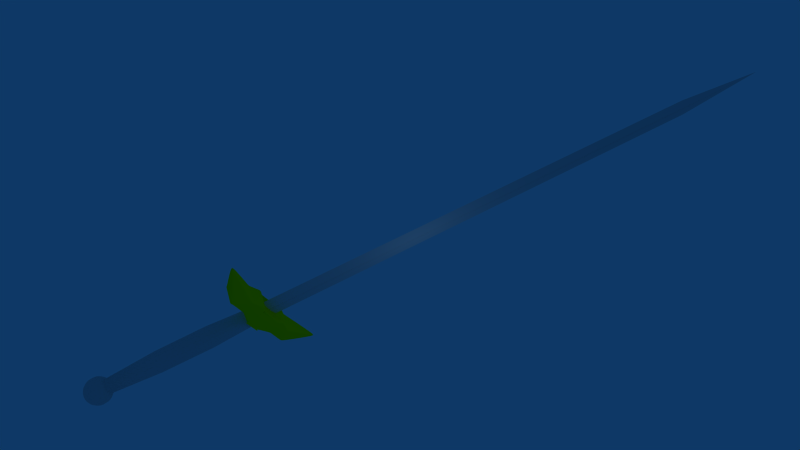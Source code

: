 # Source: how-pretty-sword.blend  (saved by Blender 2.49.2; exported with 4.5.12 LTS)
import bpy
from mathutils import Matrix  # noqa: F401  (used for matrix-valued properties, if any)

bpy.ops.wm.read_factory_settings(use_empty=True)
scene = bpy.context.scene
scene.name = 'Scene'

# ---- collections
col_collection_1 = bpy.data.collections.new('Collection 1'); scene.collection.children.link(col_collection_1)

# ---- materials (node trees are filled in below, after node groups)
mat_material_001 = bpy.data.materials.new('Material.001')
mat_material_001.alpha_threshold = 0.0
mat_material_001.diffuse_color = (0.9682, 1.0, 0.0, 1.0)
mat_material_001.roughness = 0.5
mat_material_001.line_color = (0.0, 0.0, 0.0, 1.0)

# ---- material node trees

# ---- world
world_world = bpy.data.worlds.new('World'); scene.world = world_world
world_world.color = (0.05656, 0.2208, 0.4)
world_world.use_sun_shadow = False
world_world.sun_shadow_jitter_overblur = 0.0
world_world.cycles.sampling_method = 'MANUAL'
world_world.cycles.sample_map_resolution = 256

# ---- cameras
cam_camera = bpy.data.cameras.new('Camera')
cam_camera.passepartout_alpha = 0.2
cam_camera.clip_end = 100.0
cam_camera.lens = 35.0
cam_camera.ortho_scale = 7.314
cam_camera.show_passepartout = False
cam_camera.show_safe_areas = True
cam_camera.dof.focus_distance = 0.0
cam_camera.dof.aperture_fstop = 128.0

# ---- lights
light_spot = bpy.data.lights.new('Spot', 'POINT')
light_spot.transmission_factor = 0.0
light_spot.cutoff_distance = 30.0
light_spot.energy = 100.0
light_spot.shadow_buffer_clip_start = 1.001
light_spot.shadow_soft_size = 1.0
light_spot.shadow_maximum_resolution = 0.006
light_spot.use_absolute_resolution = True
light_spot.cycles.use_multiple_importance_sampling = False

# ---- meshes
me_circle_001 = bpy.data.meshes.new('Circle.001')
me_circle_001.from_pydata([(0.7071, 0.7071, 0.0), (0.7071, -0.7071, 0.0), (-0.7071, -0.7071, 0.0), (-0.7071, 0.7071, 0.0), (0.9475, 0.7071, 1.5), (0.9475, -0.7071, 1.5), (-0.9475, -0.7071, 1.5), (-0.9475, 0.7071, 1.5), (1.448, -0.7071, 1.8), (1.448, 0.7071, 1.8), (1.907, -0.7071, 0.4), (1.907, 0.7071, 0.4), (-1.907, -0.7071, 0.4), (-1.907, 0.7071, 0.4), (-1.448, -0.7071, 1.8), (-1.448, 0.7071, 1.8), (-2.548, 0.7071, 1.5), (-2.548, -0.7071, 1.5), (-3.607, 0.7071, 0.4), (-3.607, -0.7071, 0.4), (3.607, 0.7071, 0.4), (3.607, -0.7071, 0.4), (2.548, 0.7071, 1.5), (2.548, -0.7071, 1.5), (3.607, -0.7071, 0.4), (2.548, -0.7071, 1.5), (2.548, 0.7071, 1.5), (3.607, 0.7071, 0.4), (6.518, 0.0, 2.238), (-6.518, 5.364e-07, 2.238)], [], [(2, 1, 5, 6), (3, 0, 4, 7), (5, 1, 10, 8), (4, 5, 8, 9), (0, 4, 9, 11), (1, 0, 11, 10), (2, 3, 13, 12), (6, 2, 12, 14), (7, 6, 14, 15), (3, 7, 15, 13), (13, 15, 16, 18), (15, 14, 17, 16), (14, 12, 19, 17), (12, 13, 18, 19), (10, 11, 20, 21), (11, 9, 22, 20), (9, 8, 23, 22), (8, 10, 21, 23), (23, 21, 24, 25), (22, 23, 25, 26), (20, 22, 26, 27), (21, 20, 27, 24), (24, 27, 28), (27, 26, 28), (26, 25, 28), (25, 24, 28), (19, 18, 29), (17, 19, 29), (16, 17, 29), (18, 16, 29), (0, 1, 2, 3), (4, 5, 6, 7)])
me_circle_001.polygons.foreach_set('use_smooth', [True] * 32)
me_circle_001.materials.append(mat_material_001)
me_circle_001.use_remesh_preserve_volume = False
me_circle_001.use_remesh_preserve_attributes = False
me_circle_001.use_mirror_vertex_groups = False
me_circle_001.update()
me_sphere = bpy.data.meshes.new('Sphere')
me_sphere.from_pydata([(0.5556, 0.0, 0.8315), (0.9239, 0.0, 0.3827), (-3.01e-07, -1.247e-07, -1.0), (0.1802, 0.07466, -0.9808), (0.3536, 0.1464, -0.9239), (0.5133, 0.2126, -0.8315), (0.6533, 0.2706, -0.7071), (0.7682, 0.3182, -0.5556), (0.8536, 0.3536, -0.3827), (0.9061, 0.3753, -0.1951), (0.9239, 0.3827, 5.96e-08), (0.9061, 0.3753, 0.1951), (0.8536, 0.3536, 0.3827), (0.7682, 0.3182, 0.5556), (0.6533, 0.2706, 0.7071), (0.5133, 0.2126, 0.8315), (0.3928, 0.3928, 0.8315), (0.5, 0.5, 0.7071), (0.5879, 0.5879, 0.5556), (0.6533, 0.6533, 0.3827), (0.6935, 0.6935, 0.1951), (0.7071, 0.7071, 5.96e-08), (0.6935, 0.6935, -0.1951), (0.6533, 0.6533, -0.3827), (0.5879, 0.5879, -0.5556), (0.5, 0.5, -0.7071), (0.3928, 0.3928, -0.8315), (0.2706, 0.2706, -0.9239), (0.1379, 0.1379, -0.9808), (0.07466, 0.1802, -0.9808), (0.1464, 0.3536, -0.9239), (0.2126, 0.5133, -0.8315), (0.2706, 0.6533, -0.7071), (0.3182, 0.7682, -0.5556), (0.3536, 0.8536, -0.3827), (0.3753, 0.9061, -0.1951), (0.3827, 0.9239, 5.96e-08), (0.3753, 0.9061, 0.1951), (0.3536, 0.8536, 0.3827), (0.3182, 0.7682, 0.5556), (0.2706, 0.6533, 0.7071), (0.2126, 0.5133, 0.8315), (-1.49e-08, 0.5556, 0.8315), (-4.47e-08, 0.7071, 0.7071), (-2.98e-08, 0.8315, 0.5556), (-2.98e-08, 0.9239, 0.3827), (-2.98e-08, 0.9808, 0.1951), (-2.98e-08, 1.0, 5.96e-08), (5.96e-08, 0.9808, -0.1951), (-2.98e-08, 0.9239, -0.3827), (-2.98e-08, 0.8315, -0.5556), (-4.47e-08, 0.7071, -0.7071), (0.0, 0.5556, -0.8315), (-2.98e-08, 0.3827, -0.9239), (-7.451e-09, 0.1951, -0.9808), (-0.07466, 0.1802, -0.9808), (-0.1464, 0.3536, -0.9239), (-0.2126, 0.5133, -0.8315), (-0.2706, 0.6533, -0.7071), (-0.3182, 0.7682, -0.5556), (-0.3536, 0.8536, -0.3827), (-0.3753, 0.9061, -0.1951), (-0.3827, 0.9239, 5.96e-08), (-0.3753, 0.9061, 0.1951), (-0.3536, 0.8536, 0.3827), (-0.3182, 0.7682, 0.5556), (-0.2706, 0.6533, 0.7071), (-0.2126, 0.5133, 0.8315), (-0.3928, 0.3928, 0.8315), (-0.5, 0.5, 0.7071), (-0.5879, 0.5879, 0.5556), (-0.6533, 0.6533, 0.3827), (-0.6935, 0.6935, 0.1951), (-0.7071, 0.7071, 5.96e-08), (-0.6935, 0.6935, -0.1951), (-0.6533, 0.6533, -0.3827), (-0.5879, 0.5879, -0.5556), (-0.5, 0.5, -0.7071), (-0.3928, 0.3928, -0.8315), (-0.2706, 0.2706, -0.9239), (-0.1379, 0.1379, -0.9808), (-0.1802, 0.07466, -0.9808), (-0.3536, 0.1464, -0.9239), (-0.5133, 0.2126, -0.8315), (-0.6533, 0.2706, -0.7071), (-0.7682, 0.3182, -0.5556), (-0.8536, 0.3536, -0.3827), (-0.9061, 0.3753, -0.1951), (-0.9239, 0.3827, 5.96e-08), (-0.9061, 0.3753, 0.1951), (-0.8536, 0.3536, 0.3827), (-0.7682, 0.3182, 0.5556), (-0.6533, 0.2706, 0.7071), (-0.5133, 0.2126, 0.8315), (-0.5556, -1.49e-08, 0.8315), (-0.7071, -1.49e-08, 0.7071), (-0.8315, 0.0, 0.5556), (-0.9239, -2.98e-08, 0.3827), (-0.9808, -5.96e-08, 0.1951), (-1.0, 0.0, 5.96e-08), (-0.9808, 1.192e-07, -0.1951), (-0.9239, -2.98e-08, -0.3827), (-0.8315, 0.0, -0.5556), (-0.7071, -1.49e-08, -0.7071), (-0.5556, 1.49e-08, -0.8315), (-0.3827, -1.49e-08, -0.9239), (-0.1951, -7.451e-09, -0.9808), (-0.1802, -0.07466, -0.9808), (-0.3536, -0.1464, -0.9239), (-0.5133, -0.2126, -0.8315), (-0.6533, -0.2706, -0.7071), (-0.7682, -0.3182, -0.5556), (-0.8536, -0.3536, -0.3827), (-0.9061, -0.3753, -0.1951), (-0.9239, -0.3827, 5.96e-08), (-0.9061, -0.3753, 0.1951), (-0.8536, -0.3536, 0.3827), (-0.7682, -0.3182, 0.5556), (-0.6533, -0.2706, 0.7071), (-0.5133, -0.2126, 0.8315), (-0.3928, -0.3928, 0.8315), (-0.5, -0.5, 0.7071), (-0.5879, -0.5879, 0.5556), (-0.6533, -0.6533, 0.3827), (-0.6935, -0.6935, 0.1951), (-0.7071, -0.7071, 5.96e-08), (-0.6935, -0.6935, -0.1951), (-0.6533, -0.6533, -0.3827), (-0.5879, -0.5879, -0.5556), (-0.5, -0.5, -0.7071), (-0.3928, -0.3928, -0.8315), (-0.2706, -0.2706, -0.9239), (-0.1379, -0.1379, -0.9808), (-0.07466, -0.1802, -0.9808), (-0.1464, -0.3536, -0.9239), (-0.2126, -0.5133, -0.8315), (-0.2706, -0.6533, -0.7071), (-0.3182, -0.7682, -0.5556), (-0.3536, -0.8536, -0.3827), (-0.3753, -0.9061, -0.1951), (-0.3827, -0.9239, 5.96e-08), (-0.3753, -0.9061, 0.1951), (-0.3536, -0.8536, 0.3827), (-0.3182, -0.7682, 0.5556), (-0.2706, -0.6533, 0.7071), (-0.2126, -0.5133, 0.8315), (1.49e-08, -0.5556, 0.8315), (2.98e-08, -0.7071, 0.7071), (0.0, -0.8315, 0.5556), (2.98e-08, -0.9239, 0.3827), (8.941e-08, -0.9808, 0.1951), (2.98e-08, -1.0, 5.96e-08), (-2.086e-07, -0.9808, -0.1951), (2.98e-08, -0.9239, -0.3827), (0.0, -0.8315, -0.5556), (2.98e-08, -0.7071, -0.7071), (-1.49e-08, -0.5556, -0.8315), (1.49e-08, -0.3827, -0.9239), (7.451e-09, -0.1951, -0.9808), (0.07466, -0.1802, -0.9808), (0.1464, -0.3536, -0.9239), (0.2126, -0.5133, -0.8315), (0.2706, -0.6533, -0.7071), (0.3182, -0.7682, -0.5556), (0.3536, -0.8536, -0.3827), (0.3753, -0.9061, -0.1951), (0.3827, -0.9239, 5.96e-08), (0.3753, -0.9061, 0.1951), (0.3536, -0.8536, 0.3827), (0.3182, -0.7682, 0.5556), (0.2706, -0.6533, 0.7071), (0.2126, -0.5133, 0.8315), (0.3928, -0.3928, 0.8315), (0.5, -0.5, 0.7071), (0.5879, -0.5879, 0.5556), (0.6533, -0.6533, 0.3827), (0.6935, -0.6935, 0.1951), (0.7071, -0.7071, 5.96e-08), (0.6935, -0.6935, -0.1951), (0.6533, -0.6533, -0.3827), (0.5879, -0.5879, -0.5556), (0.5, -0.5, -0.7071), (0.3928, -0.3928, -0.8315), (0.2706, -0.2706, -0.9239), (0.1379, -0.1379, -0.9808), (0.1802, -0.07466, -0.9808), (0.3536, -0.1464, -0.9239), (0.5133, -0.2126, -0.8315), (0.6533, -0.2706, -0.7071), (0.7682, -0.3182, -0.5556), (0.8536, -0.3536, -0.3827), (0.9061, -0.3753, -0.1951), (0.9239, -0.3827, 5.96e-08), (0.9061, -0.3753, 0.1951), (0.8536, -0.3536, 0.3827), (0.7682, -0.3182, 0.5556), (0.6533, -0.2706, 0.7071), (0.5133, -0.2126, 0.8315), (0.7071, 1.49e-08, 0.7071), (0.8315, 0.0, 0.5556), (0.9808, 1.49e-07, 0.1951), (1.0, 2.98e-08, 5.96e-08), (0.9808, -1.788e-07, -0.1951), (0.9239, 2.98e-08, -0.3827), (0.8315, 0.0, -0.5556), (0.7071, 1.49e-08, -0.7071), (0.5556, -1.49e-08, -0.8315), (0.3827, 1.49e-08, -0.9239), (0.1951, 7.451e-09, -0.9808), (0.7778, 3.725e-10, 4.831), (0.7186, 0.2977, 4.831), (0.55, 0.55, 4.831), (0.2977, 0.7186, 4.831), (-2.086e-08, 0.7778, 4.831), (-0.2977, 0.7186, 4.831), (-0.55, 0.55, 4.831), (-0.7186, 0.2977, 4.831), (-0.7778, -2.049e-08, 4.831), (-0.7186, -0.2977, 4.831), (-0.55, -0.55, 4.831), (-0.2977, -0.7186, 4.831), (2.086e-08, -0.7778, 4.831), (0.2977, -0.7186, 4.831), (0.55, -0.55, 4.831), (0.7186, -0.2977, 4.831), (0.7186, 0.2977, 8.831), (0.7778, 3.725e-10, 8.831), (0.55, 0.55, 8.831), (0.2977, 0.7186, 8.831), (-2.086e-08, 0.7778, 8.831), (-0.2977, 0.7186, 8.831), (-0.55, 0.55, 8.831), (-0.7186, 0.2977, 8.831), (-0.7778, -2.049e-08, 8.831), (-0.7186, -0.2977, 8.831), (-0.55, -0.55, 8.831), (-0.2977, -0.7186, 8.831), (2.086e-08, -0.7778, 8.831), (0.2977, -0.7186, 8.831), (0.55, -0.55, 8.831), (0.7186, -0.2977, 8.831), (0.5556, -7.983e-10, 12.83), (0.5133, 0.2126, 12.83), (0.3928, 0.3928, 12.83), (0.2126, 0.5133, 12.83), (-1.703e-08, 0.5556, 12.83), (-0.2126, 0.5133, 12.83), (-0.3928, 0.3928, 12.83), (-0.5133, 0.2126, 12.83), (-0.5556, -1.57e-08, 12.83), (-0.5133, -0.2126, 12.83), (-0.3928, -0.3928, 12.83), (-0.2126, -0.5133, 12.83), (1.277e-08, -0.5556, 12.83), (0.2126, -0.5133, 12.83), (0.3928, -0.3928, 12.83), (0.5133, -0.2126, 12.83)], [], [(2, 3, 208), (208, 3, 4, 207), (207, 4, 5, 206), (206, 5, 6, 205), (205, 6, 7, 204), (204, 7, 8, 203), (203, 8, 9, 202), (202, 9, 10, 201), (201, 10, 11, 200), (200, 11, 12, 1), (1, 12, 13, 199), (199, 13, 14, 198), (15, 0, 198, 14), (14, 17, 16, 15), (13, 18, 17, 14), (12, 19, 18, 13), (11, 20, 19, 12), (10, 21, 20, 11), (9, 22, 21, 10), (8, 23, 22, 9), (7, 24, 23, 8), (6, 25, 24, 7), (5, 26, 25, 6), (4, 27, 26, 5), (3, 28, 27, 4), (2, 28, 3), (2, 29, 28), (28, 29, 30, 27), (27, 30, 31, 26), (26, 31, 32, 25), (25, 32, 33, 24), (24, 33, 34, 23), (23, 34, 35, 22), (22, 35, 36, 21), (21, 36, 37, 20), (20, 37, 38, 19), (19, 38, 39, 18), (18, 39, 40, 17), (17, 40, 41, 16), (40, 43, 42, 41), (39, 44, 43, 40), (38, 45, 44, 39), (37, 46, 45, 38), (36, 47, 46, 37), (35, 48, 47, 36), (34, 49, 48, 35), (33, 50, 49, 34), (32, 51, 50, 33), (31, 52, 51, 32), (30, 53, 52, 31), (29, 54, 53, 30), (2, 54, 29), (2, 55, 54), (54, 55, 56, 53), (53, 56, 57, 52), (52, 57, 58, 51), (51, 58, 59, 50), (50, 59, 60, 49), (49, 60, 61, 48), (48, 61, 62, 47), (47, 62, 63, 46), (46, 63, 64, 45), (45, 64, 65, 44), (44, 65, 66, 43), (43, 66, 67, 42), (66, 69, 68, 67), (65, 70, 69, 66), (64, 71, 70, 65), (63, 72, 71, 64), (62, 73, 72, 63), (61, 74, 73, 62), (60, 75, 74, 61), (59, 76, 75, 60), (58, 77, 76, 59), (57, 78, 77, 58), (56, 79, 78, 57), (55, 80, 79, 56), (2, 80, 55), (2, 81, 80), (80, 81, 82, 79), (79, 82, 83, 78), (78, 83, 84, 77), (77, 84, 85, 76), (76, 85, 86, 75), (75, 86, 87, 74), (74, 87, 88, 73), (73, 88, 89, 72), (72, 89, 90, 71), (71, 90, 91, 70), (70, 91, 92, 69), (69, 92, 93, 68), (92, 95, 94, 93), (91, 96, 95, 92), (90, 97, 96, 91), (89, 98, 97, 90), (88, 99, 98, 89), (87, 100, 99, 88), (86, 101, 100, 87), (85, 102, 101, 86), (84, 103, 102, 85), (83, 104, 103, 84), (82, 105, 104, 83), (81, 106, 105, 82), (2, 106, 81), (2, 107, 106), (106, 107, 108, 105), (105, 108, 109, 104), (104, 109, 110, 103), (103, 110, 111, 102), (102, 111, 112, 101), (101, 112, 113, 100), (100, 113, 114, 99), (99, 114, 115, 98), (98, 115, 116, 97), (97, 116, 117, 96), (96, 117, 118, 95), (95, 118, 119, 94), (118, 121, 120, 119), (117, 122, 121, 118), (116, 123, 122, 117), (115, 124, 123, 116), (114, 125, 124, 115), (113, 126, 125, 114), (112, 127, 126, 113), (111, 128, 127, 112), (110, 129, 128, 111), (109, 130, 129, 110), (108, 131, 130, 109), (107, 132, 131, 108), (2, 132, 107), (2, 133, 132), (132, 133, 134, 131), (131, 134, 135, 130), (130, 135, 136, 129), (129, 136, 137, 128), (128, 137, 138, 127), (127, 138, 139, 126), (126, 139, 140, 125), (125, 140, 141, 124), (124, 141, 142, 123), (123, 142, 143, 122), (122, 143, 144, 121), (121, 144, 145, 120), (144, 147, 146, 145), (143, 148, 147, 144), (142, 149, 148, 143), (141, 150, 149, 142), (140, 151, 150, 141), (139, 152, 151, 140), (138, 153, 152, 139), (137, 154, 153, 138), (136, 155, 154, 137), (135, 156, 155, 136), (134, 157, 156, 135), (133, 158, 157, 134), (2, 158, 133), (2, 159, 158), (158, 159, 160, 157), (157, 160, 161, 156), (156, 161, 162, 155), (155, 162, 163, 154), (154, 163, 164, 153), (153, 164, 165, 152), (152, 165, 166, 151), (151, 166, 167, 150), (150, 167, 168, 149), (149, 168, 169, 148), (148, 169, 170, 147), (147, 170, 171, 146), (170, 173, 172, 171), (169, 174, 173, 170), (168, 175, 174, 169), (167, 176, 175, 168), (166, 177, 176, 167), (165, 178, 177, 166), (164, 179, 178, 165), (163, 180, 179, 164), (162, 181, 180, 163), (161, 182, 181, 162), (160, 183, 182, 161), (159, 184, 183, 160), (2, 184, 159), (2, 185, 184), (184, 185, 186, 183), (183, 186, 187, 182), (182, 187, 188, 181), (181, 188, 189, 180), (180, 189, 190, 179), (179, 190, 191, 178), (178, 191, 192, 177), (177, 192, 193, 176), (176, 193, 194, 175), (175, 194, 195, 174), (174, 195, 196, 173), (173, 196, 197, 172), (0, 197, 196, 198), (195, 199, 198, 196), (194, 1, 199, 195), (193, 200, 1, 194), (192, 201, 200, 193), (191, 202, 201, 192), (190, 203, 202, 191), (189, 204, 203, 190), (188, 205, 204, 189), (187, 206, 205, 188), (186, 207, 206, 187), (185, 208, 207, 186), (2, 208, 185), (0, 15, 210, 209), (15, 16, 211, 210), (16, 41, 212, 211), (41, 42, 213, 212), (42, 67, 214, 213), (67, 68, 215, 214), (68, 93, 216, 215), (93, 94, 217, 216), (94, 119, 218, 217), (119, 120, 219, 218), (120, 145, 220, 219), (145, 146, 221, 220), (146, 171, 222, 221), (171, 172, 223, 222), (172, 197, 224, 223), (197, 0, 209, 224), (209, 210, 225, 226), (210, 211, 227, 225), (211, 212, 228, 227), (212, 213, 229, 228), (213, 214, 230, 229), (214, 215, 231, 230), (215, 216, 232, 231), (216, 217, 233, 232), (217, 218, 234, 233), (218, 219, 235, 234), (219, 220, 236, 235), (220, 221, 237, 236), (221, 222, 238, 237), (222, 223, 239, 238), (223, 224, 240, 239), (224, 209, 226, 240), (226, 225, 242, 241), (225, 227, 243, 242), (227, 228, 244, 243), (228, 229, 245, 244), (229, 230, 246, 245), (230, 231, 247, 246), (231, 232, 248, 247), (232, 233, 249, 248), (233, 234, 250, 249), (234, 235, 251, 250), (235, 236, 252, 251), (236, 237, 253, 252), (237, 238, 254, 253), (238, 239, 255, 254), (239, 240, 256, 255), (240, 226, 241, 256)])
me_sphere.polygons.foreach_set('use_smooth', [True] * 256)
me_sphere.use_remesh_preserve_volume = False
me_sphere.use_remesh_preserve_attributes = False
me_sphere.use_mirror_vertex_groups = False
me_sphere.update()
me_circle = bpy.data.meshes.new('Circle')
me_circle.from_pydata([(0.14, 0.14, 0.0), (0.98, 0.0, 0.0), (0.14, -0.14, 0.0), (-3.246e-08, -0.07, 0.0), (-0.14, -0.14, 0.0), (-0.98, 0.0, 0.0), (-0.14, 0.14, 0.0), (-7.474e-08, 0.07, 0.0), (0.14, 0.14, 0.0), (0.98, 0.0, 0.0), (0.14, -0.14, 0.0), (-3.246e-08, -0.07, 0.0), (-0.14, -0.14, 0.0), (-0.98, 0.0, 0.0), (-0.14, 0.14, 0.0), (-7.474e-08, 0.07, 0.0), (0.14, 0.14, 0.0), (0.98, 0.0, 0.0), (0.14, -0.14, 0.0), (-3.246e-08, -0.07, 0.0), (-0.14, -0.14, 0.0), (-0.98, 0.0, 0.0), (-0.14, 0.14, 0.0), (-7.474e-08, 0.07, 0.0), (0.112, 0.112, 30.0), (0.784, 0.0, 30.0), (0.112, -0.112, 30.0), (-3.231e-08, -0.056, 30.0), (-0.112, -0.112, 30.0), (-0.784, 0.0, 30.0), (-0.112, 0.112, 30.0), (-6.613e-08, 0.056, 30.0), (-2.235e-08, 0.0, 35.0)], [], [(1, 0, 8, 9), (2, 1, 9, 10), (3, 2, 10, 11), (4, 3, 11, 12), (5, 4, 12, 13), (6, 5, 13, 14), (7, 6, 14, 15), (7, 0, 8, 15), (9, 8, 16, 17), (10, 9, 17, 18), (11, 10, 18, 19), (12, 11, 19, 20), (13, 12, 20, 21), (14, 13, 21, 22), (15, 14, 22, 23), (15, 8, 16, 23), (17, 16, 24, 25), (18, 17, 25, 26), (19, 18, 26, 27), (20, 19, 27, 28), (21, 20, 28, 29), (22, 21, 29, 30), (23, 22, 30, 31), (23, 16, 24, 31), (25, 24, 32), (26, 25, 32), (27, 26, 32), (28, 27, 32), (29, 28, 32), (30, 29, 32), (31, 30, 32), (31, 24, 32)])
me_circle.use_remesh_preserve_volume = False
me_circle.use_remesh_preserve_attributes = False
me_circle.use_mirror_vertex_groups = False
me_circle.update()

# ---- objects
ob_guard = bpy.data.objects.new('Guard', me_circle_001)
ob_handle = bpy.data.objects.new('handle', me_sphere)
ob_blade = bpy.data.objects.new('Blade', me_circle)
ob_lamp = bpy.data.objects.new('Lamp', light_spot)
ob_camera = bpy.data.objects.new('Camera', cam_camera)

# ---- transforms, parenting, visibility, modifiers, constraints
ob_guard.location = (0.0, 0.0, 0.0)
ob_guard.lock_rotations_4d = False
ob_guard.empty_display_type = 'ARROWS'
ob_guard.lineart.crease_threshold = 0.0
_m = ob_guard.modifiers.new('Bevel', 'BEVEL')
_m.width = 0.05
_m.width_pct = 0.05
_m.limit_method = 'NONE'
_m.spread = 0.0
_m = ob_guard.modifiers.new('Subsurf', 'SUBSURF')
_m.uv_smooth = 'PRESERVE_CORNERS'
_m.levels = 3
_m.render_levels = 6
_m.show_only_control_edges = False
ob_handle.location = (0.02477, 0.0, -11.9)
ob_handle.lock_rotations_4d = False
ob_handle.empty_display_type = 'ARROWS'
ob_handle.lineart.crease_threshold = 0.0
ob_blade.location = (0.01708, 0.0, 1.373)
ob_blade.lock_rotations_4d = False
ob_blade.empty_display_type = 'ARROWS'
ob_blade.lineart.crease_threshold = 0.0
ob_lamp.location = (0.2942, 5.415, 12.42)
ob_lamp.rotation_euler = (0.6503, 0.05522, 1.866)
ob_lamp.lock_rotations_4d = False
ob_lamp.empty_display_type = 'ARROWS'
ob_lamp.color = (0.0, 0.0, 0.0, 0.0)
ob_lamp.lineart.crease_threshold = 0.0
ob_camera.location = (43.49, 26.79, 16.94)
ob_camera.rotation_euler = (1.35, -1.107, 2.344)
ob_camera.lock_rotations_4d = False
ob_camera.empty_display_type = 'ARROWS'
ob_camera.color = (0.0, 0.0, 0.0, 0.0)
ob_camera.display_type = 'WIRE'
ob_camera.lineart.crease_threshold = 0.0

# ---- collection membership
col_collection_1.objects.link(ob_guard)
col_collection_1.objects.link(ob_handle)
col_collection_1.objects.link(ob_blade)
col_collection_1.objects.link(ob_lamp)
col_collection_1.objects.link(ob_camera)

# ---- scene / render settings (as saved in the file)
scene.camera = ob_camera
scene.frame_start = 1; scene.frame_end = 250; scene.frame_set(1)
scene.render.engine = 'BLENDER_EEVEE_NEXT'
scene.render.image_settings.compression = 90
scene.render.fps = 25
scene.render.dither_intensity = 0.0
scene.render.use_compositing = False
scene.render.use_sequencer = False
scene.render.bake_margin = 2
scene.render.bake_bias = 0.0
scene.render.use_stamp_time = False
scene.render.use_stamp_date = False
scene.render.use_stamp_frame = False
scene.render.use_stamp_camera = False
scene.render.use_stamp_scene = False
scene.render.use_stamp_filename = False
scene.render.use_stamp_render_time = False
scene.render.stamp_font_size = 0
scene.cycles.use_denoising = False
scene.cycles.samples = 10
scene.cycles.sampling_pattern = 'TABULATED_SOBOL'
scene.cycles.light_sampling_threshold = 0.0
scene.cycles.use_adaptive_sampling = False
scene.cycles.use_light_tree = False
scene.cycles.blur_glossy = 0.0
scene.cycles.volume_bounces = 1
scene.cycles.pixel_filter_type = 'GAUSSIAN'
scene.cycles.sample_clamp_indirect = 0.0
scene.view_settings.view_transform = 'Raw'
bpy.context.view_layer.update()
